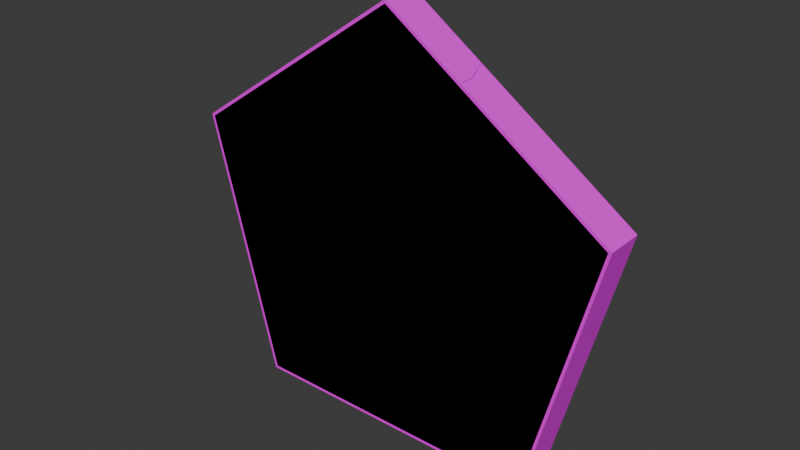 # Source: painting_pentagon.blend  (saved by Blender 5.0.119; exported with 4.5.12 LTS)
import bpy
from mathutils import Matrix  # noqa: F401  (used for matrix-valued properties, if any)

bpy.ops.wm.read_factory_settings(use_empty=True)
scene = bpy.context.scene
scene.name = 'Scene'

# ---- collections
col_collection = bpy.data.collections.new('Collection'); scene.collection.children.link(col_collection)

# ---- images (referenced by path relative to the original .blend; pixels are not part of the script)
import os
ASSET_DIR = os.environ.get("B2B_ASSET_DIR", "")  # directory of the original .blend (textures are referenced by path, not embedded)
HERE = os.path.dirname(os.path.abspath(__file__))  # packed textures are extracted next to this script under _unpacked/

def load_image(name, relpath, width, height, colorspace="sRGB"):
    """Load a texture the original file referenced (path relative to the .blend, or extracted next to this script)."""
    p = next((c for c in (os.path.join(HERE, relpath), os.path.join(ASSET_DIR, relpath)) if relpath and os.path.exists(c)), "")
    if p:
        img = bpy.data.images.load(p, check_existing=True)
        img.name = name
    else:  # same state as the original file: an image datablock whose file is absent (Cycles renders it pink)
        img = bpy.data.images.new(name, width, height)
        img.source = "FILE"
        img.filepath = "//" + (relpath or name)
    img.colorspace_settings.name = colorspace
    return img
img_ambient_occlusion = load_image('Ambient Occlusion', 'painting_pentagon_occlusion.png', 1024, 1024, 'Non-Color')
img_normals2 = load_image('Normals2', 'painting_square_normals.png', 1024, 1024, 'sRGB')

# ---- materials (node trees are filled in below, after node groups)
mat_frame = bpy.data.materials.new('Frame')
mat_frame.alpha_threshold = 0.0
mat_frame.use_backface_culling_lightprobe_volume = False
mat_frame.roughness = 0.5
mat_frame.line_color = (0.0, 0.0, 0.0, 1.0)

# ---- material node trees
mat_frame.use_nodes = True; mat_frame.node_tree.nodes.clear()
_N = mat_frame.node_tree.nodes; _L = mat_frame.node_tree.links
n0 = _N.new('ShaderNodeOutputMaterial'); n0.name = 'Material Output'; n0.location = (200, 100)
n1 = _N.new('ShaderNodeBsdfPrincipled'); n1.name = 'Principled BSDF'; n1.location = (-200, 100)
n2 = _N.new('ShaderNodeTexImage'); n2.name = 'Image Texture'; n2.location = (-496, 116)
n2.image = img_ambient_occlusion
n3 = _N.new('ShaderNodeTexImage'); n3.name = 'Image Texture.001'; n3.location = (-497, -169)
n3.image = img_normals2
n4 = _N.new('ShaderNodeTexCoord'); n4.name = 'Texture Coordinate'; n4.location = (-732, 60)
_L.new(n1.outputs[0], n0.inputs[0])
_L.new(n4.outputs[2], n2.inputs[0])
_L.new(n2.outputs[0], n1.inputs[0])
_L.new(n4.outputs[2], n3.inputs[0])
n0.is_active_output = True

# ---- world
world_world = bpy.data.worlds.new('World'); scene.world = world_world
world_world.use_nodes = True; world_world.node_tree.nodes.clear()
_N = world_world.node_tree.nodes; _L = world_world.node_tree.links
n0 = _N.new('ShaderNodeOutputWorld'); n0.name = 'World Output'; n0.location = (200, 100)
n1 = _N.new('ShaderNodeBackground'); n1.name = 'Background'; n1.location = (-200, 100)
n1.inputs[0].default_value = (0.05088, 0.05088, 0.05088, 1.0)
_L.new(n1.outputs[0], n0.inputs[0])
n0.is_active_output = True
world_world.color = (0.05088, 0.05088, 0.05088)
world_world.sun_shadow_jitter_overblur = 0.0

# ---- meshes
me_cube_001 = bpy.data.meshes.new('Cube.001')
me_cube_001.from_pydata([(0.0, 0.03, 0.2908), (0.0, -0.03, 0.363), (-0.1956, 0.03, -0.2406), (-0.2828, 0.03, 0.09575), (-0.2416, -0.03, -0.3), (0.1956, 0.03, -0.2406), (0.2828, 0.03, 0.09575), (-0.3507, -0.03, 0.121), (0.3507, -0.03, 0.121), (0.2416, -0.03, -0.3), (-0.3507, 0.03, 0.121), (-0.2416, 0.03, -0.3), (0.0, 0.03, 0.363), (0.3507, 0.03, 0.121), (0.2416, 0.03, -0.3), (-0.1925, -0.007575, 0.0621), (-0.1345, -0.007575, -0.1617), (3.473e-09, -0.007575, 0.1949), (0.1925, -0.007575, 0.0621), (0.1345, -0.007575, -0.1617), (-0.2828, -0.007575, 0.09575), (-0.1956, -0.007575, -0.2406), (0.0, -0.007575, 0.2908), (0.2828, -0.007575, 0.09575), (0.1956, -0.007575, -0.2406)], [], [(4, 7, 10, 11), (4, 9, 8, 1, 7), (14, 13, 8, 9), (12, 10, 7, 1), (11, 14, 9, 4), (13, 12, 1, 8), (3, 0, 22, 20), (3, 2, 11, 10), (6, 0, 12, 13), (5, 6, 13, 14), (2, 5, 14, 11), (0, 3, 10, 12), (17, 18, 19, 16, 15), (6, 5, 24, 23), (2, 3, 20, 21), (5, 2, 21, 24), (0, 6, 23, 22), (15, 16, 21, 20), (18, 17, 22, 23), (19, 18, 23, 24), (16, 19, 24, 21), (17, 15, 20, 22)])
_uv = me_cube_001.uv_layers.new(name='UVMap')
_uv.uv.foreach_set('vector', [0.6808, 0.5363, 0.6808, 0.9666, 0.6214, 0.9666, 0.6214, 0.5363, 0.6372, 0.3972, 0.5935, 0.205, 0.7511, 0.1235, 0.8791, 0.2411, 0.8146, 0.4026, 0.7534, 0.5532, 0.7534, 0.9673, 0.6963, 0.9673, 0.6963, 0.5532, 0.1099, 0.9599, 0.1099, 0.5304, 0.1703, 0.5304, 0.1703, 0.9599, 0.4098, 0.4886, 0.4098, 0.9765, 0.3492, 0.9765, 0.3492, 0.4886, 0.2394, 0.5317, 0.2394, 0.9624, 0.1788, 0.9624, 0.1788, 0.5317, 0.05002, 0.5722, 0.05002, 0.9186, 0.01215, 0.9186, 0.01215, 0.5722, 0.5627, 0.9256, 0.5627, 0.5817, 0.6214, 0.5363, 0.6214, 0.9666, 0.2995, 0.5737, 0.2995, 0.921, 0.2394, 0.9624, 0.2394, 0.5317, 0.8099, 0.5969, 0.8099, 0.9278, 0.7534, 0.9673, 0.7534, 0.5532, 0.4698, 0.535, 0.4698, 0.9301, 0.4098, 0.9765, 0.4098, 0.4886, 0.05002, 0.9186, 0.05002, 0.5722, 0.1099, 0.5304, 0.1099, 0.9599, 0.2636, 0.486, 0.003579, 0.3064, 0.0821, 0.004133, 0.4456, 0.004304, 0.5239, 0.3067, 0.8099, 0.9278, 0.8099, 0.5969, 0.8457, 0.5969, 0.8457, 0.9278, 0.5627, 0.5817, 0.5627, 0.9256, 0.5255, 0.9256, 0.5255, 0.5817, 0.4698, 0.9301, 0.4698, 0.535, 0.5077, 0.535, 0.5077, 0.9301, 0.2995, 0.921, 0.2995, 0.5737, 0.3374, 0.5737, 0.3374, 0.921, 0.7606, 0.08967, 0.5748, 0.1834, 0.4937, 0.1448, 0.7729, 0.003807, 0.8341, 0.4284, 0.9142, 0.2337, 0.9986, 0.2153, 0.881, 0.5014, 0.6262, 0.4201, 0.8341, 0.4284, 0.881, 0.5014, 0.5684, 0.489, 0.5748, 0.1834, 0.6262, 0.4201, 0.5684, 0.489, 0.4937, 0.1448, 0.9142, 0.2337, 0.7606, 0.08967, 0.7729, 0.003807, 0.9986, 0.2153])
me_cube_001.materials.append(mat_frame)
me_cube_001.update()
me_cube_003 = bpy.data.meshes.new('Cube.003')
me_cube_003.from_pydata([(-0.1972, -0.003496, -0.2458), (-0.2011, -0.003496, -0.2476), (-0.2867, -0.003497, 0.09932), (-0.2881, -0.003497, 0.0956), (-0.2909, -0.003497, 0.09868), (0.2379, -0.02, -0.2921), (0.2348, -0.02, -0.2944), (0.2362, -0.02143, -0.293), (0.3424, -0.02, 0.12), (0.3438, -0.02, 0.1163), (-0.1925, -0.007575, 0.0621), (-0.1345, -0.007575, -0.1617), (3.473e-09, -0.007575, 0.1949), (0.1925, -0.007575, 0.0621), (0.1345, -0.007575, -0.1617), (1.152e-10, -0.007575, 0.3116), (-0.2118, -0.005155, -0.2605), (-0.2097, -0.007575, -0.2579), (-0.3032, -0.007575, 0.1025), (-0.3061, -0.005155, 0.1036), (-0.1871, -0.01601, 0.06032), (-0.1307, -0.01601, -0.1571), (3.29e-09, -0.01601, 0.1894), (0.1871, -0.01601, 0.06032), (0.1307, -0.01601, -0.1571), (0.0, -0.03, 0.3573), (0.3427, -0.02146, 0.118), (-0.2379, -0.03, -0.2953), (-0.3438, -0.02, 0.1163), (-0.3454, -0.03, 0.119), (-0.3424, -0.02, 0.12), (0.3454, -0.03, 0.119), (-0.3427, -0.02146, 0.118), (0.2379, -0.03, -0.2953), (-0.2348, -0.02, -0.2944), (-0.2379, -0.02, -0.2921), (-0.2801, -0.007575, 0.09472), (-0.1938, -0.007575, -0.2382), (-0.2362, -0.02143, -0.293), (1.065e-10, -0.007575, 0.2879), (-0.001992, -0.02, 0.3548), (0.001992, -0.02, 0.3548), (0.2801, -0.007575, 0.09472), (-1.201e-11, -0.02146, 0.3544), (0.1938, -0.007575, -0.2382), (0.0, -0.005155, 0.3148), (0.3061, -0.005155, 0.1036), (0.3032, -0.007575, 0.1025), (0.2118, -0.005155, -0.2605), (0.2097, -0.007575, -0.2579), (0.002435, 0.03, 0.2892), (-0.002435, 0.03, 0.2892), (-0.1964, 0.03, -0.2377), (-0.1927, 0.03, -0.2406), (-0.2804, 0.03, 0.09743), (-0.2821, 0.03, 0.09288), (0.1927, 0.03, -0.2406), (0.1964, 0.03, -0.2377), (0.2821, 0.03, 0.09288), (0.2804, 0.03, 0.09743), (-0.35, 0.03, 0.1182), (-0.3483, 0.03, 0.1227), (-0.2386, 0.03, -0.3), (-0.2423, 0.03, -0.2971), (-0.002435, 0.03, 0.3613), (0.002435, 0.03, 0.3613), (0.3483, 0.03, 0.1227), (0.35, 0.03, 0.1182), (0.2423, 0.03, -0.2971), (0.2386, 0.03, -0.3), (0.00243, -0.0253, 0.3613), (-0.00243, -0.0253, 0.3613), (0.0, -0.02708, 0.3608), (-0.2423, -0.0253, -0.2971), (-0.2386, -0.0253, -0.3), (-0.2402, -0.02704, -0.2983), (-0.3483, -0.0253, 0.1227), (-0.35, -0.0253, 0.1182), (-0.3487, -0.02707, 0.1203), (0.35, -0.0253, 0.1182), (0.3483, -0.0253, 0.1227), (0.3487, -0.02707, 0.1203), (0.2386, -0.0253, -0.3), (0.2423, -0.0253, -0.2971), (0.2402, -0.02704, -0.2983), (-0.2821, -0.005155, 0.09289), (-0.2804, -0.005155, 0.09743), (-0.2855, -0.005155, 0.09665), (-0.1927, -0.005155, -0.2406), (-0.1964, -0.005155, -0.2378), (-0.1974, -0.005155, -0.2428), (-0.00243, -0.005155, 0.2892), (0.00243, -0.005155, 0.2892), (0.0, -0.005155, 0.2936), (0.2804, -0.005155, 0.09743), (0.2821, -0.005155, 0.09289), (0.2855, -0.005155, 0.09665), (0.1964, -0.005155, -0.2378), (0.1927, -0.005155, -0.2406), (0.1974, -0.005155, -0.2428), (-0.2002, -0.003496, -0.2434), (-1.201e-11, -0.003497, 0.2994), (-0.001992, -0.003497, 0.2957), (0.001992, -0.003497, 0.2957), (0.2909, -0.003497, 0.09868), (0.2867, -0.003497, 0.09932), (0.2881, -0.003497, 0.0956), (0.2011, -0.003496, -0.2476), (0.2002, -0.003496, -0.2434), (0.1972, -0.003496, -0.2458), (-0.3438, 0.02531, 0.1163), (-0.3424, 0.02531, 0.12), (-0.2867, 0.02531, 0.09932), (-0.2881, 0.02531, 0.09559), (-0.2002, 0.02531, -0.2434), (-0.1972, 0.02531, -0.2458), (-0.2348, 0.02531, -0.2944), (-0.2379, 0.02531, -0.2921), (0.3424, 0.02531, 0.12), (0.3438, 0.02531, 0.1163), (0.2881, 0.02531, 0.09559), (0.2867, 0.02531, 0.09932), (0.001996, 0.02531, 0.2957), (-0.001996, 0.02531, 0.2957), (-0.001996, 0.02531, 0.3548), (0.001996, 0.02531, 0.3548), (0.2379, 0.02531, -0.2921), (0.2348, 0.02531, -0.2944), (0.1972, 0.02531, -0.2458), (0.2002, 0.02531, -0.2434), (0.3196, 0.01823, 0.1073), (0.3291, 0.01823, 0.1109), (-0.001996, 0.01823, 0.3393), (-0.001996, 0.01823, 0.3292), (-0.3182, 0.01823, 0.1111), (-0.3277, 0.01823, 0.1146), (-0.3291, 0.01823, 0.1109), (-0.3196, 0.01823, 0.1073), (-0.2216, 0.01823, -0.271), (-0.2279, 0.01823, -0.2792), (-0.2249, 0.01823, -0.2816), (-0.2185, 0.01823, -0.2734), (0.3277, 0.01823, 0.1146), (0.3182, 0.01823, 0.1111), (-0.3294, 0.02292, 0.1157), (-0.3199, 0.02292, 0.1121), (-0.3311, 0.02292, 0.1111), (-0.3216, 0.02292, 0.1076), (-0.2258, 0.02292, -0.2834), (-0.2194, 0.02292, -0.2752), (-0.2231, 0.02292, -0.2723), (-0.2295, 0.02292, -0.2806), (0.3216, 0.02292, 0.1076), (0.3311, 0.02292, 0.1111), (0.3199, 0.02292, 0.1121), (0.3294, 0.02292, 0.1157), (-0.002435, 0.02292, 0.3311), (-0.002435, 0.02292, 0.3412), (0.002435, 0.02292, 0.3412), (0.002435, 0.02292, 0.3311), (0.2194, 0.02292, -0.2752), (0.2258, 0.02292, -0.2834), (0.2295, 0.02292, -0.2806), (0.2231, 0.02292, -0.2723), (0.001996, 0.01823, 0.3292), (0.001996, 0.01823, 0.3393), (0.2185, 0.01823, -0.2734), (0.2249, 0.01823, -0.2816), (0.2279, 0.01823, -0.2792), (0.2216, 0.01823, -0.271)], [], [(36, 37, 17, 18), (120, 106, 105, 121), (122, 103, 102, 123), (0, 115, 114, 100), (9, 119, 118, 8), (14, 11, 21, 24), (45, 46, 47, 15), (18, 17, 16, 19), (105, 106, 104), (0, 100, 1), (39, 36, 18, 15), (42, 39, 15, 47), (19, 45, 15, 18), (48, 16, 17, 49), (46, 48, 49, 47), (22, 23, 24, 21, 20), (12, 13, 23, 22), (10, 12, 22, 20), (13, 14, 24, 23), (11, 10, 20, 21), (112, 2, 3, 113), (35, 117, 116, 34), (41, 125, 124, 40), (108, 109, 107), (27, 33, 31, 25, 29), (3, 2, 4), (6, 5, 7), (9, 8, 26), (44, 42, 47, 49), (30, 28, 32), (35, 34, 38), (37, 44, 49, 17), (41, 40, 43), (10, 11, 37, 36), (108, 129, 128, 109), (12, 10, 36, 39), (126, 5, 6, 127), (110, 28, 30, 111), (11, 14, 44, 37), (13, 12, 39, 42), (14, 13, 42, 44), (102, 103, 101), (97, 57, 129, 108), (84, 82, 6, 7), (60, 77, 28, 110), (91, 51, 123, 102), (80, 81, 26, 8), (64, 71, 40, 124), (96, 94, 105, 104), (50, 92, 103, 122), (70, 65, 125, 41), (92, 93, 101, 103), (85, 55, 113, 3), (81, 79, 9, 26), (54, 86, 2, 112), (77, 78, 32, 28), (93, 91, 102, 101), (52, 89, 100, 114), (89, 90, 1, 100), (88, 53, 115, 0), (78, 76, 30, 32), (50, 59, 94, 92), (54, 51, 91, 86), (52, 55, 85, 89), (56, 53, 88, 98), (58, 57, 97, 95), (73, 77, 60, 63), (64, 61, 76, 71), (62, 69, 82, 74), (66, 65, 70, 80), (68, 67, 79, 83), (81, 80, 70, 72, 25, 31), (72, 71, 76, 78, 29, 25), (27, 29, 78, 77, 73, 75), (75, 74, 82, 84, 33, 27), (31, 33, 84, 83, 79, 81), (87, 86, 91, 93, 45, 19), (90, 89, 85, 87, 19, 16), (99, 98, 88, 90, 16, 48), (93, 92, 94, 96, 46, 45), (96, 95, 97, 99, 48, 46), (95, 96, 104, 106), (76, 61, 111, 30), (56, 98, 109, 128), (72, 70, 41, 43), (99, 97, 108, 107), (79, 67, 119, 9), (83, 84, 7, 5), (58, 95, 106, 120), (66, 80, 8, 118), (87, 85, 3, 4), (94, 59, 121, 105), (71, 72, 43, 40), (98, 99, 107, 109), (73, 63, 117, 35), (75, 73, 35, 38), (62, 74, 34, 116), (86, 87, 4, 2), (68, 83, 5, 126), (90, 88, 0, 1), (74, 75, 38, 34), (82, 69, 127, 6), (159, 164, 165, 158), (145, 134, 135, 144), (157, 132, 133, 156), (155, 142, 143, 154), (153, 162, 163, 152), (151, 146, 147, 150), (161, 148, 149, 160), (158, 155, 154, 159), (144, 157, 156, 145), (146, 136, 137, 147), (160, 166, 167, 161), (148, 140, 141, 149), (162, 168, 169, 163), (150, 138, 139, 151), (152, 130, 131, 153), (140, 139, 138, 141), (134, 137, 136, 135), (130, 143, 142, 131), (132, 165, 164, 133), (166, 169, 168, 167), (152, 58, 120, 130), (119, 131, 142, 118), (130, 120, 121, 143), (67, 153, 131, 119), (157, 64, 124, 132), (123, 133, 164, 122), (132, 124, 125, 165), (51, 156, 133, 123), (145, 54, 112, 134), (111, 135, 136, 110), (134, 112, 113, 137), (61, 144, 135, 111), (55, 147, 137, 113), (146, 60, 110, 136), (115, 141, 138, 114), (63, 151, 139, 117), (150, 52, 114, 138), (140, 116, 117, 139), (148, 62, 116, 140), (53, 149, 141, 115), (59, 154, 143, 121), (155, 66, 118, 142), (51, 54, 145, 156), (157, 144, 61, 64), (146, 151, 63, 60), (55, 52, 150, 147), (148, 161, 69, 62), (53, 56, 160, 149), (57, 58, 152, 163), (162, 153, 67, 68), (59, 50, 159, 154), (155, 158, 65, 66), (159, 50, 122, 164), (65, 158, 165, 125), (69, 161, 167, 127), (160, 56, 128, 166), (57, 163, 169, 129), (162, 68, 126, 168), (127, 167, 168, 126), (166, 128, 129, 169)])
_uv = me_cube_003.uv_layers.new(name='UVMap')
_uv.uv.foreach_set('vector', [0.7725, 0.006439, 0.4962, 0.146, 0.4962, 0.146, 0.7725, 0.006439, 0.2995, 0.5737, 0.335, 0.5737, 0.335, 0.5766, 0.2995, 0.5767, 0.05002, 0.9186, 0.01458, 0.9186, 0.01458, 0.9156, 0.05002, 0.9156, 0.5053, 0.538, 0.4698, 0.538, 0.4698, 0.535, 0.5053, 0.535, 0.1835, 0.5317, 0.2401, 0.5322, 0.2394, 0.5347, 0.1835, 0.5347, 0.6262, 0.4201, 0.5748, 0.1834, 0.5748, 0.1834, 0.6262, 0.4201, 0.335, 0.921, 0.335, 0.5737, 0.3374, 0.5754, 0.3374, 0.9194, 0.5255, 0.9239, 0.5255, 0.5836, 0.5279, 0.5817, 0.5279, 0.9256, 0.8434, 0.9278, 0.8434, 0.925, 0.8434, 0.9278, 0.5053, 0.538, 0.5053, 0.535, 0.5053, 0.535, 0.996, 0.2159, 0.7725, 0.006439, 0.7725, 0.006439, 0.996, 0.2159, 0.8795, 0.4992, 0.996, 0.2159, 0.996, 0.2159, 0.8795, 0.4992, 0.01458, 0.5722, 0.01458, 0.9186, 0.01215, 0.9169, 0.01215, 0.5739, 0.5053, 0.9301, 0.5053, 0.535, 0.5077, 0.5369, 0.5077, 0.9282, 0.8434, 0.9278, 0.8434, 0.5969, 0.8457, 0.5987, 0.8457, 0.9262, 0.2636, 0.486, 0.003579, 0.3064, 0.0821, 0.004133, 0.4456, 0.004304, 0.5239, 0.3067, 0.9142, 0.2337, 0.8341, 0.4284, 0.8341, 0.4284, 0.9142, 0.2337, 0.7606, 0.08967, 0.9142, 0.2337, 0.9142, 0.2337, 0.7606, 0.08967, 0.8341, 0.4284, 0.6262, 0.4201, 0.6262, 0.4201, 0.8341, 0.4284, 0.5748, 0.1834, 0.7606, 0.08967, 0.7606, 0.08967, 0.5748, 0.1834, 0.05002, 0.5752, 0.01458, 0.5752, 0.01458, 0.5722, 0.05002, 0.5722, 0.354, 0.4886, 0.4105, 0.4892, 0.4098, 0.4917, 0.354, 0.4916, 0.1656, 0.9599, 0.1092, 0.9594, 0.1099, 0.9569, 0.1656, 0.9569, 0.5053, 0.9301, 0.5053, 0.9271, 0.5053, 0.9301, 0.6388, 0.3954, 0.5957, 0.2061, 0.7508, 0.1258, 0.8768, 0.2417, 0.8133, 0.4006, 0.01458, 0.5722, 0.01458, 0.5752, 0.01458, 0.5722, 0.354, 0.9735, 0.354, 0.9765, 0.3531, 0.9751, 0.1835, 0.5317, 0.1835, 0.5347, 0.1835, 0.5329, 0.5702, 0.4869, 0.8795, 0.4992, 0.8795, 0.4992, 0.5702, 0.4869, 0.6761, 0.9666, 0.6761, 0.9637, 0.677, 0.9654, 0.354, 0.4886, 0.354, 0.4916, 0.3531, 0.49, 0.4962, 0.146, 0.5702, 0.4869, 0.5702, 0.4869, 0.4962, 0.146, 0.1656, 0.9599, 0.1656, 0.9569, 0.1665, 0.9586, 0.7606, 0.08967, 0.5748, 0.1834, 0.4962, 0.146, 0.7725, 0.006439, 0.5053, 0.9301, 0.4698, 0.9301, 0.4698, 0.9271, 0.5053, 0.9271, 0.9142, 0.2337, 0.7606, 0.08967, 0.7725, 0.006439, 0.996, 0.2159, 0.4105, 0.9759, 0.354, 0.9765, 0.354, 0.9735, 0.4098, 0.9735, 0.1092, 0.5309, 0.1656, 0.5304, 0.1656, 0.5333, 0.1099, 0.5334, 0.5748, 0.1834, 0.6262, 0.4201, 0.5702, 0.4869, 0.4962, 0.146, 0.8341, 0.4284, 0.9142, 0.2337, 0.996, 0.2159, 0.8795, 0.4992, 0.6262, 0.4201, 0.8341, 0.4284, 0.8795, 0.4992, 0.5702, 0.4869, 0.01458, 0.9156, 0.01458, 0.9186, 0.01458, 0.9186, 0.8434, 0.5997, 0.8099, 0.5998, 0.8099, 0.5998, 0.8434, 0.5997, 0.3531, 0.9751, 0.354, 0.9735, 0.354, 0.9735, 0.3531, 0.9751, 0.6214, 0.9637, 0.6761, 0.9637, 0.6761, 0.9637, 0.6214, 0.9637, 0.01458, 0.9156, 0.05002, 0.9156, 0.05002, 0.9156, 0.01458, 0.9156, 0.752, 0.1243, 0.751, 0.1244, 0.751, 0.1244, 0.752, 0.1243, 0.1099, 0.9569, 0.1656, 0.9569, 0.1656, 0.9569, 0.1099, 0.9569, 0.335, 0.5737, 0.335, 0.5766, 0.335, 0.5766, 0.335, 0.5737, 0.2995, 0.9181, 0.335, 0.9181, 0.335, 0.9181, 0.2995, 0.9181, 0.1835, 0.9595, 0.2394, 0.9595, 0.2394, 0.9595, 0.1835, 0.9595, 0.335, 0.9181, 0.335, 0.921, 0.335, 0.921, 0.335, 0.9181, 0.5279, 0.9226, 0.5627, 0.9226, 0.5627, 0.9226, 0.5279, 0.9226, 0.6991, 0.9661, 0.7007, 0.9645, 0.7007, 0.9645, 0.6991, 0.9661, 0.05002, 0.5752, 0.01458, 0.5752, 0.01458, 0.5752, 0.05002, 0.5752, 0.6761, 0.9637, 0.677, 0.9654, 0.677, 0.9654, 0.6761, 0.9637, 0.01458, 0.9186, 0.01458, 0.9156, 0.01458, 0.9156, 0.01458, 0.9186, 0.5627, 0.5847, 0.5279, 0.5847, 0.5279, 0.5847, 0.5627, 0.5847, 0.5279, 0.5847, 0.5279, 0.5817, 0.5279, 0.5817, 0.5279, 0.5847, 0.5053, 0.538, 0.4698, 0.538, 0.4698, 0.538, 0.5053, 0.538, 0.1674, 0.5316, 0.1656, 0.5333, 0.1656, 0.5333, 0.1674, 0.5316, 0.2995, 0.9181, 0.2995, 0.5767, 0.335, 0.5766, 0.335, 0.9181, 0.05002, 0.5752, 0.05002, 0.9156, 0.01458, 0.9156, 0.01458, 0.5752, 0.5627, 0.5847, 0.5627, 0.9226, 0.5279, 0.9226, 0.5279, 0.5847, 0.4698, 0.9271, 0.4698, 0.538, 0.5053, 0.538, 0.5053, 0.9271, 0.8099, 0.925, 0.8099, 0.5998, 0.8434, 0.5997, 0.8434, 0.925, 0.6761, 0.5392, 0.6761, 0.9637, 0.6214, 0.9637, 0.6214, 0.5392, 0.1099, 0.9569, 0.1099, 0.5334, 0.1656, 0.5333, 0.1656, 0.9569, 0.4098, 0.4917, 0.4098, 0.9735, 0.354, 0.9735, 0.354, 0.4916, 0.2394, 0.5347, 0.2394, 0.9595, 0.1835, 0.9595, 0.1835, 0.5347, 0.7534, 0.556, 0.7534, 0.9645, 0.7007, 0.9645, 0.7007, 0.556, 0.751, 0.1244, 0.752, 0.1243, 0.8782, 0.2403, 0.8782, 0.2413, 0.8768, 0.2417, 0.7508, 0.1258, 0.1665, 0.9586, 0.1656, 0.9569, 0.1656, 0.5333, 0.1674, 0.5316, 0.1703, 0.5337, 0.1703, 0.9566, 0.6808, 0.5399, 0.6808, 0.9634, 0.677, 0.9654, 0.6761, 0.9637, 0.6761, 0.5392, 0.6779, 0.5376, 0.3531, 0.49, 0.354, 0.4916, 0.354, 0.9735, 0.3531, 0.9751, 0.3492, 0.9728, 0.3492, 0.4923, 0.6963, 0.9642, 0.6963, 0.5566, 0.6991, 0.5545, 0.7007, 0.556, 0.7007, 0.9645, 0.6991, 0.9661, 0.01458, 0.5722, 0.01458, 0.5752, 0.01458, 0.9156, 0.01458, 0.9186, 0.01458, 0.9186, 0.01458, 0.5722, 0.5279, 0.5817, 0.5279, 0.5847, 0.5279, 0.9226, 0.5279, 0.9256, 0.5279, 0.9256, 0.5279, 0.5817, 0.5053, 0.9301, 0.5053, 0.9271, 0.5053, 0.538, 0.5053, 0.535, 0.5053, 0.535, 0.5053, 0.9301, 0.335, 0.921, 0.335, 0.9181, 0.335, 0.5766, 0.335, 0.5737, 0.335, 0.5737, 0.335, 0.921, 0.8434, 0.9278, 0.8434, 0.925, 0.8434, 0.5997, 0.8434, 0.5969, 0.8434, 0.5969, 0.8434, 0.9278, 0.8434, 0.925, 0.8434, 0.9278, 0.8434, 0.9278, 0.8434, 0.925, 0.1656, 0.5333, 0.1099, 0.5334, 0.1099, 0.5334, 0.1656, 0.5333, 0.4698, 0.9271, 0.5053, 0.9271, 0.5053, 0.9271, 0.4698, 0.9271, 0.8782, 0.2413, 0.8782, 0.2403, 0.8782, 0.2403, 0.8782, 0.2413, 0.8434, 0.5969, 0.8434, 0.5997, 0.8434, 0.5997, 0.8434, 0.5969, 0.7007, 0.9645, 0.7534, 0.9645, 0.7534, 0.9645, 0.7007, 0.9645, 0.7007, 0.556, 0.6991, 0.5545, 0.6991, 0.5545, 0.7007, 0.556, 0.8099, 0.925, 0.8434, 0.925, 0.8434, 0.925, 0.8099, 0.925, 0.2394, 0.5347, 0.1835, 0.5347, 0.1835, 0.5347, 0.2394, 0.5347, 0.5279, 0.9256, 0.5279, 0.9226, 0.5279, 0.9226, 0.5279, 0.9256, 0.335, 0.5766, 0.2995, 0.5767, 0.2995, 0.5767, 0.335, 0.5766, 0.1656, 0.9569, 0.1665, 0.9586, 0.1665, 0.9586, 0.1656, 0.9569, 0.5053, 0.9271, 0.5053, 0.9301, 0.5053, 0.9301, 0.5053, 0.9271, 0.6761, 0.5392, 0.6214, 0.5392, 0.6214, 0.5392, 0.6761, 0.5392, 0.6779, 0.5376, 0.6761, 0.5392, 0.6761, 0.5392, 0.6779, 0.5376, 0.4098, 0.4917, 0.354, 0.4916, 0.354, 0.4916, 0.4098, 0.4917, 0.01458, 0.5752, 0.01458, 0.5722, 0.01458, 0.5722, 0.01458, 0.5752, 0.7534, 0.556, 0.7007, 0.556, 0.7007, 0.556, 0.7534, 0.556, 0.5053, 0.535, 0.5053, 0.538, 0.5053, 0.538, 0.5053, 0.535, 0.354, 0.4916, 0.3531, 0.49, 0.3531, 0.49, 0.354, 0.4916, 0.354, 0.9735, 0.4098, 0.9735, 0.4098, 0.9735, 0.354, 0.9735, 0.2642, 0.9424, 0.2661, 0.9411, 0.2557, 0.9482, 0.2558, 0.9482, 0.08521, 0.5506, 0.08359, 0.5517, 0.09385, 0.5446, 0.09358, 0.5447, 0.09359, 0.9456, 0.09387, 0.9458, 0.08357, 0.9387, 0.0852, 0.9399, 0.2558, 0.5461, 0.2555, 0.5459, 0.2658, 0.5531, 0.2642, 0.552, 0.7688, 0.9537, 0.7688, 0.5679, 0.7767, 0.574, 0.7767, 0.9482, 0.6054, 0.5516, 0.6054, 0.9525, 0.5972, 0.9468, 0.5973, 0.5579, 0.4262, 0.9608, 0.4262, 0.5043, 0.4345, 0.5107, 0.4345, 0.9544, 0.2558, 0.9482, 0.2558, 0.5461, 0.2642, 0.552, 0.2642, 0.9424, 0.09358, 0.5447, 0.09359, 0.9456, 0.0852, 0.9399, 0.08521, 0.5506, 0.6054, 0.9525, 0.6055, 0.9526, 0.5954, 0.9455, 0.5972, 0.9468, 0.4345, 0.9544, 0.4361, 0.9531, 0.4259, 0.961, 0.4262, 0.9608, 0.4262, 0.5043, 0.4259, 0.5041, 0.4361, 0.512, 0.4345, 0.5107, 0.7688, 0.5679, 0.7688, 0.5679, 0.7784, 0.5754, 0.7767, 0.574, 0.5973, 0.5579, 0.5954, 0.5594, 0.6054, 0.5516, 0.6054, 0.5516, 0.7767, 0.9482, 0.7785, 0.947, 0.7688, 0.9538, 0.7688, 0.9537, 0.4259, 0.5041, 0.4261, 0.5013, 0.4361, 0.509, 0.4361, 0.512, 0.08359, 0.5517, 0.08355, 0.5488, 0.09363, 0.5417, 0.09385, 0.5446, 0.2658, 0.5501, 0.2658, 0.5531, 0.2555, 0.5459, 0.2557, 0.5431, 0.09387, 0.9458, 0.09366, 0.9487, 0.08352, 0.9417, 0.08357, 0.9387, 0.4361, 0.9531, 0.4361, 0.9561, 0.4261, 0.9638, 0.4259, 0.961, 0.7767, 0.9482, 0.8099, 0.925, 0.8099, 0.925, 0.7785, 0.947, 0.2401, 0.5322, 0.2557, 0.5431, 0.2555, 0.5459, 0.2394, 0.5347, 0.2658, 0.5501, 0.2995, 0.5737, 0.2995, 0.5767, 0.2658, 0.5531, 0.7534, 0.9645, 0.7688, 0.9537, 0.7688, 0.9538, 0.7534, 0.9645, 0.09359, 0.9456, 0.1099, 0.9569, 0.1099, 0.9569, 0.09387, 0.9458, 0.05002, 0.9156, 0.08357, 0.9387, 0.08352, 0.9417, 0.05002, 0.9186, 0.09387, 0.9458, 0.1099, 0.9569, 0.1092, 0.9594, 0.09366, 0.9487, 0.05002, 0.9156, 0.0852, 0.9399, 0.08357, 0.9387, 0.05002, 0.9156, 0.08521, 0.5506, 0.05002, 0.5752, 0.05002, 0.5752, 0.08359, 0.5517, 0.1099, 0.5334, 0.09385, 0.5446, 0.09363, 0.5417, 0.1092, 0.5309, 0.08359, 0.5517, 0.05002, 0.5752, 0.05002, 0.5722, 0.08355, 0.5488, 0.1099, 0.5334, 0.09358, 0.5447, 0.09385, 0.5446, 0.1099, 0.5334, 0.5627, 0.9226, 0.5972, 0.9468, 0.5954, 0.9455, 0.5627, 0.9226, 0.6054, 0.9525, 0.6214, 0.9637, 0.6214, 0.9637, 0.6055, 0.9526, 0.4698, 0.538, 0.4361, 0.512, 0.4361, 0.509, 0.4698, 0.535, 0.6214, 0.5392, 0.6054, 0.5516, 0.6054, 0.5516, 0.6214, 0.5392, 0.5973, 0.5579, 0.5627, 0.5847, 0.5627, 0.5847, 0.5954, 0.5594, 0.4259, 0.5041, 0.4098, 0.4917, 0.4105, 0.4892, 0.4261, 0.5013, 0.4262, 0.5043, 0.4098, 0.4917, 0.4098, 0.4917, 0.4259, 0.5041, 0.4698, 0.538, 0.4345, 0.5107, 0.4361, 0.512, 0.4698, 0.538, 0.2995, 0.5767, 0.2642, 0.552, 0.2658, 0.5531, 0.2995, 0.5767, 0.2558, 0.5461, 0.2394, 0.5347, 0.2394, 0.5347, 0.2555, 0.5459, 0.05002, 0.9156, 0.05002, 0.5752, 0.08521, 0.5506, 0.0852, 0.9399, 0.09359, 0.9456, 0.09358, 0.5447, 0.1099, 0.5334, 0.1099, 0.9569, 0.6054, 0.9525, 0.6054, 0.5516, 0.6214, 0.5392, 0.6214, 0.9637, 0.5627, 0.9226, 0.5627, 0.5847, 0.5973, 0.5579, 0.5972, 0.9468, 0.4262, 0.5043, 0.4262, 0.9608, 0.4098, 0.9735, 0.4098, 0.4917, 0.4698, 0.538, 0.4698, 0.9271, 0.4345, 0.9544, 0.4345, 0.5107, 0.8099, 0.5998, 0.8099, 0.925, 0.7767, 0.9482, 0.7767, 0.574, 0.7688, 0.5679, 0.7688, 0.9537, 0.7534, 0.9645, 0.7534, 0.556, 0.2995, 0.5767, 0.2995, 0.9181, 0.2642, 0.9424, 0.2642, 0.552, 0.2558, 0.5461, 0.2558, 0.9482, 0.2394, 0.9595, 0.2394, 0.5347, 0.2642, 0.9424, 0.2995, 0.9181, 0.2995, 0.9181, 0.2661, 0.9411, 0.2394, 0.9595, 0.2558, 0.9482, 0.2557, 0.9482, 0.2394, 0.9595, 0.4098, 0.9735, 0.4262, 0.9608, 0.4259, 0.961, 0.4098, 0.9735, 0.4345, 0.9544, 0.4698, 0.9271, 0.4698, 0.9271, 0.4361, 0.9531, 0.8099, 0.5998, 0.7767, 0.574, 0.7784, 0.5754, 0.8099, 0.5998, 0.7688, 0.5679, 0.7534, 0.556, 0.7534, 0.556, 0.7688, 0.5679, 0.4098, 0.9735, 0.4259, 0.961, 0.4261, 0.9638, 0.4105, 0.9759, 0.4361, 0.9531, 0.4698, 0.9271, 0.4698, 0.9301, 0.4361, 0.9561])
me_cube_003.materials.append(mat_frame)
me_cube_003.update()

# ---- objects
ob_pentagon_painting = bpy.data.objects.new('Pentagon Painting', me_cube_001)
ob_pentagon_painting_detailed = bpy.data.objects.new('Pentagon Painting Detailed', me_cube_003)

# ---- transforms, parenting, visibility, modifiers, constraints
ob_pentagon_painting.location = (0.0, 0.0, 0.0)
ob_pentagon_painting_detailed.location = (0.0, 0.0, 0.0)

# ---- collection membership
col_collection.objects.link(ob_pentagon_painting)
col_collection.objects.link(ob_pentagon_painting_detailed)

# ---- scene / render settings (as saved in the file)
scene.frame_start = 1; scene.frame_end = 250; scene.frame_set(1)
scene.render.engine = 'CYCLES'
scene.render.bake_bias = 0.0
scene.render.bake_samples = 0
scene.cycles.samples = 2000
scene.cycles.sampling_pattern = 'TABULATED_SOBOL'
scene.cycles.adaptive_threshold = 0.001
scene.cycles.bake_type = 'AO'
scene.eevee.use_volume_custom_range = False
scene.eevee.use_raytracing = True
bpy.context.view_layer.update()

# ---- added for rendering (the .blend has no active camera and no usable light): camera, sun
cam_auto = bpy.data.cameras.new('AutoCamera')
cam_auto.lens = 50.0
cam_auto.sensor_width = 36.0
cam_auto.clip_end = 1000.0
ob_auto_camera = bpy.data.objects.new('AutoCamera', cam_auto)
scene.collection.objects.link(ob_auto_camera)
ob_auto_camera.location = (0.894735, -1.07368, 0.747271)
ob_auto_camera.rotation_euler = (1.09748, -7.21219e-08, 0.694738)
scene.camera = ob_auto_camera
light_auto_sun = bpy.data.lights.new('AutoSun', 'SUN')
light_auto_sun.energy = 3.0
light_auto_sun.angle = 0.0523599
ob_auto_sun = bpy.data.objects.new('AutoSun', light_auto_sun)
scene.collection.objects.link(ob_auto_sun)
ob_auto_sun.rotation_euler = (0.872665, 0.174533, 0.523599)
bpy.context.view_layer.update()
